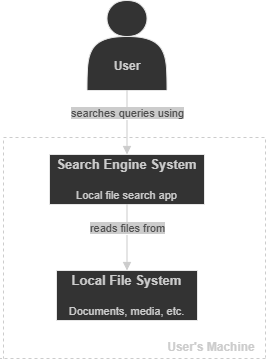

The diagram above was exported from draw.io. Its source (the exported page's mxGraphModel, read from the mxfile embedded in the PNG):
<mxGraphModel dx="946" dy="473" grid="0" gridSize="10" guides="1" tooltips="1" connect="1" arrows="1" fold="1" page="1" pageScale="1" pageWidth="850" pageHeight="1100" background="#ffffff" math="0" shadow="0">
  <root>
    <mxCell id="0" />
    <mxCell id="1" parent="0" />
    <mxCell id="bGRBL_mfA-7lJk19AuUU-2" parent="1" style="shape=actor;whiteSpace=wrap;html=1;fillColor=#333333;strokeColor=#E6E6E6;labelBackgroundColor=#000000;" value="" vertex="1">
      <mxGeometry height="90" width="80" x="320.5" y="89" as="geometry" />
    </mxCell>
    <mxCell id="bGRBL_mfA-7lJk19AuUU-3" parent="1" style="text;html=1;whiteSpace=wrap;strokeColor=none;fillColor=none;align=center;verticalAlign=middle;rounded=0;" value="&lt;font style=&quot;color: rgb(204, 204, 204);&quot;&gt;&lt;b&gt;User&lt;/b&gt;&lt;/font&gt;" vertex="1">
      <mxGeometry height="30" width="60" x="330.5" y="140" as="geometry" />
    </mxCell>
    <mxCell id="bGRBL_mfA-7lJk19AuUU-4" edge="1" parent="1" source="bGRBL_mfA-7lJk19AuUU-2" style="html=1;verticalAlign=bottom;endArrow=block;curved=0;rounded=0;exitX=0.5;exitY=1;exitDx=0;exitDy=0;entryX=0.5;entryY=0;entryDx=0;entryDy=0;strokeColor=#CCCCCC;" target="bGRBL_mfA-7lJk19AuUU-5" value="&lt;font style=&quot;color: rgb(77, 77, 77); background-color: rgb(204, 204, 204);&quot;&gt;searches queries using&lt;/font&gt;">
      <mxGeometry relative="1" width="80" as="geometry">
        <mxPoint as="offset" />
        <mxPoint x="353.5" y="326" as="sourcePoint" />
        <mxPoint x="360.5" y="246" as="targetPoint" />
      </mxGeometry>
    </mxCell>
    <mxCell id="bGRBL_mfA-7lJk19AuUU-5" parent="1" style="html=1;whiteSpace=wrap;fillColor=#333333;strokeColor=#E6E6E6;" value="&lt;b&gt;&lt;font style=&quot;color: rgb(204, 204, 204); font-size: 13px;&quot;&gt;Search Engine System&lt;/font&gt;&lt;/b&gt;&lt;div&gt;&lt;font color=&quot;#cccccc&quot;&gt;&lt;span style=&quot;font-size: 13px;&quot;&gt;&lt;b&gt;&lt;br&gt;&lt;/b&gt;&lt;/span&gt;&lt;/font&gt;&lt;div&gt;&lt;font style=&quot;color: rgb(204, 204, 204); font-size: 11px;&quot;&gt;Local file search app&lt;/font&gt;&lt;/div&gt;&lt;/div&gt;" vertex="1">
      <mxGeometry height="50" width="155" x="283" y="243" as="geometry" />
    </mxCell>
    <mxCell id="bGRBL_mfA-7lJk19AuUU-7" edge="1" parent="1" source="bGRBL_mfA-7lJk19AuUU-5" style="html=1;verticalAlign=bottom;endArrow=block;curved=0;rounded=0;exitX=0.5;exitY=1;exitDx=0;exitDy=0;entryX=0.5;entryY=0;entryDx=0;entryDy=0;strokeColor=#CCCCCC;" target="bGRBL_mfA-7lJk19AuUU-8" value="&lt;font style=&quot;background-color: light-dark(rgb(204, 204, 204), rgb(237, 237, 237)); color: rgb(77, 77, 77);&quot;&gt;reads files from&lt;/font&gt;">
      <mxGeometry relative="1" width="80" as="geometry">
        <mxPoint as="offset" />
        <mxPoint x="358" y="306" as="sourcePoint" />
        <mxPoint x="361" y="372" as="targetPoint" />
      </mxGeometry>
    </mxCell>
    <mxCell id="bGRBL_mfA-7lJk19AuUU-8" parent="1" style="html=1;whiteSpace=wrap;fillColor=#333333;strokeColor=#E6E6E6;" value="&lt;font style=&quot;color: rgb(204, 204, 204); font-size: 13px;&quot;&gt;&lt;b&gt;Local File System&lt;/b&gt;&lt;/font&gt;&lt;div&gt;&lt;font color=&quot;#cccccc&quot;&gt;&lt;span style=&quot;font-size: 13px;&quot;&gt;&lt;br&gt;&lt;/span&gt;&lt;/font&gt;&lt;div&gt;&lt;font style=&quot;color: rgb(204, 204, 204); font-size: 11px;&quot;&gt;&lt;font style=&quot;color: rgb(204, 204, 204);&quot;&gt;Documents&lt;/font&gt;&lt;font style=&quot;color: rgb(204, 204, 204);&quot;&gt;, media, etc.&lt;/font&gt;&lt;/font&gt;&lt;/div&gt;&lt;/div&gt;" vertex="1">
      <mxGeometry height="50" width="141" x="290" y="359" as="geometry" />
    </mxCell>
    <mxCell id="bGRBL_mfA-7lJk19AuUU-14" edge="1" parent="1" style="endArrow=none;dashed=1;html=1;rounded=0;strokeColor=#CCCCCC;" value="">
      <mxGeometry height="50" relative="1" width="50" as="geometry">
        <mxPoint x="498" y="226" as="sourcePoint" />
        <mxPoint x="236" y="226" as="targetPoint" />
      </mxGeometry>
    </mxCell>
    <mxCell id="bGRBL_mfA-7lJk19AuUU-15" edge="1" parent="1" style="endArrow=none;dashed=1;html=1;rounded=0;strokeColor=#CCCCCC;" value="">
      <mxGeometry height="50" relative="1" width="50" as="geometry">
        <mxPoint x="499" y="447" as="sourcePoint" />
        <mxPoint x="234" y="447" as="targetPoint" />
      </mxGeometry>
    </mxCell>
    <mxCell id="bGRBL_mfA-7lJk19AuUU-16" edge="1" parent="1" style="endArrow=none;dashed=1;html=1;rounded=0;jumpStyle=line;strokeColor=#CCCCCC;" value="">
      <mxGeometry height="50" relative="1" width="50" as="geometry">
        <mxPoint x="499" y="228" as="sourcePoint" />
        <mxPoint x="499" y="446" as="targetPoint" />
      </mxGeometry>
    </mxCell>
    <mxCell id="bGRBL_mfA-7lJk19AuUU-17" edge="1" parent="1" style="endArrow=none;dashed=1;html=1;rounded=0;jumpStyle=line;strokeColor=#CCCCCC;" value="">
      <mxGeometry height="50" relative="1" width="50" as="geometry">
        <mxPoint x="237" y="229" as="sourcePoint" />
        <mxPoint x="237" y="447" as="targetPoint" />
      </mxGeometry>
    </mxCell>
    <mxCell id="bGRBL_mfA-7lJk19AuUU-18" parent="1" style="text;html=1;whiteSpace=wrap;strokeColor=none;fillColor=none;align=center;verticalAlign=middle;rounded=0;" value="&lt;b&gt;&lt;font style=&quot;color: rgb(204, 204, 204);&quot;&gt;User's Machine&lt;/font&gt;&lt;/b&gt;" vertex="1">
      <mxGeometry height="30" width="104" x="393" y="421" as="geometry" />
    </mxCell>
  </root>
</mxGraphModel>